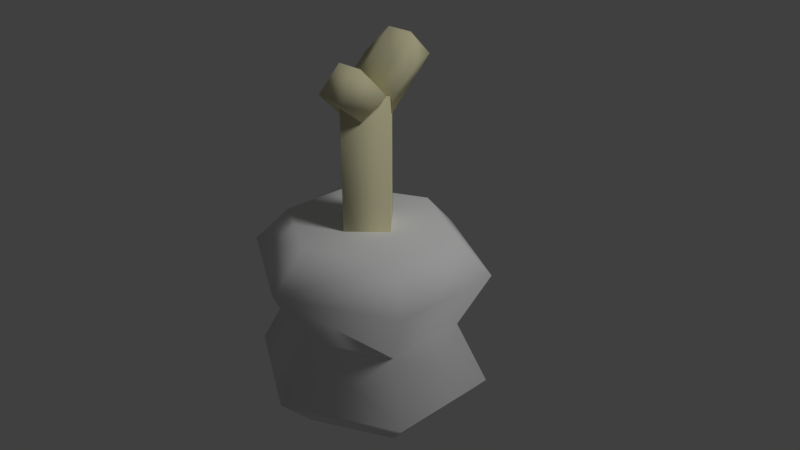 # Source: badlyRoasted.blend  (saved by Blender 2.79.0; exported with 4.5.12 LTS)
import bpy
from mathutils import Matrix  # noqa: F401  (used for matrix-valued properties, if any)

bpy.ops.wm.read_factory_settings(use_empty=True)
scene = bpy.context.scene
scene.name = 'Scene'

# ---- collections
col_collection_1 = bpy.data.collections.new('Collection 1'); scene.collection.children.link(col_collection_1)

# ---- materials (node trees are filled in below, after node groups)
mat_bone = bpy.data.materials.new('Bone')
mat_bone.alpha_threshold = 0.0
mat_bone.use_transparent_shadow = False
mat_bone.diffuse_color = (0.8, 0.7592, 0.4845, 1.0)
mat_bone.roughness = 0.5
mat_flesh = bpy.data.materials.new('Flesh')
mat_flesh.alpha_threshold = 0.0
mat_flesh.use_transparent_shadow = False
mat_flesh.roughness = 0.5

# ---- material node trees

# ---- world
world_world = bpy.data.worlds.new('World'); scene.world = world_world
world_world.color = (0.05088, 0.05088, 0.05088)
world_world.use_sun_shadow = False
world_world.sun_shadow_jitter_overblur = 0.0
world_world.cycles.sampling_method = 'MANUAL'

# ---- cameras
cam_camera = bpy.data.cameras.new('Camera')
cam_camera.clip_end = 100.0
cam_camera.lens = 35.0
cam_camera.sensor_width = 32.0
cam_camera.sensor_height = 18.0
cam_camera.ortho_scale = 7.314
cam_camera.dof.focus_distance = 0.0
cam_camera.dof.aperture_fstop = 128.0

# ---- lights
light_lamp = bpy.data.lights.new('Lamp', 'SUN')
light_lamp.transmission_factor = 0.0
light_lamp.cutoff_distance = 30.0
light_lamp.angle = 0.1993
light_lamp.energy = 1.0
light_lamp.shadow_buffer_clip_start = 1.001
light_lamp.shadow_soft_size = 0.1
light_lamp.shadow_cascade_max_distance = 1000.0

# ---- meshes
me_cylinder_001 = bpy.data.meshes.new('Cylinder.001')
me_cylinder_001.from_pydata([(-1.052, -0.5633, -0.8192), (-1.165e-07, -1.127, -0.8192), (1.052, -0.5633, -0.8192), (-1.052, 0.5633, -0.8192), (1.052, 0.5633, -0.8192), (-1.028e-08, 1.127, -0.8192), (4.47e-08, 1.049, -2.101), (0.0, 1.52, -1.608), (5.96e-08, 1.049, 0.463), (0.0, 1.52, -0.03011), (1.005, 0.5116, -2.101), (1.419, 0.7598, -1.608), (1.005, 0.5116, 0.463), (1.419, 0.7598, -0.03011), (1.005, -0.5116, -2.101), (1.419, -0.7598, -1.608), (1.005, -0.5116, 0.463), (1.419, -0.7598, -0.03011), (-7.451e-08, -1.049, -2.101), (-1.433e-07, -1.52, -1.608), (-4.47e-08, -1.049, 0.463), (-1.433e-07, -1.52, -0.03011), (-1.005, -0.5116, -2.101), (-1.419, -0.7598, -1.608), (-1.005, -0.5116, 0.463), (-1.419, -0.7598, -0.03011), (-1.005, 0.5116, -2.101), (-1.419, 0.7598, -1.608), (-1.005, 0.5116, 0.463), (-1.419, 0.7598, -0.03011), (-1.747e-08, 0.4137, -1.72), (-1.747e-08, 0.4137, 2.189), (0.4137, -1.633e-08, -1.72), (0.4137, -1.633e-08, 2.189), (-5.364e-08, -0.4137, -1.72), (-5.364e-08, -0.4137, 2.189), (-0.4137, 6.681e-09, -1.72), (-0.4137, 6.681e-09, 2.189), (-0.4079, -0.05229, -1.737), (0.0, -0.4097, -2.323), (0.0, -0.4097, -1.151), (0.0, -0.9957, -1.737), (0.4079, -0.05229, -1.737), (0.0, 0.1763, -1.737), (-0.4079, 0.05229, -1.737), (0.0, 0.4097, -2.323), (0.0, 0.4097, -1.151), (0.0, 0.9957, -1.737), (0.4079, 0.05229, -1.737), (0.0, -0.1763, -1.737), (-0.4079, -0.05229, 2.206), (0.4079, -0.05229, 2.206), (-0.4079, 0.05229, 2.206), (0.4079, 0.05229, 2.206), (-0.4079, 0.3474, 2.501), (0.4079, 0.3474, 2.501), (0.1879, -0.245, 2.522), (-0.1879, -0.245, 2.522), (0.1879, -0.245, 1.89), (-0.1879, -0.245, 1.89), (0.0, -0.1951, 1.834), (0.1879, -0.5611, 2.206), (-0.1879, -0.5611, 2.206), (-0.1879, 0.07101, 2.206), (0.1879, 0.07101, 2.206), (0.0, -0.0382, 1.991), (-0.1879, 0.245, 2.522), (0.1879, 0.245, 2.522), (-0.1879, 0.245, 1.89), (0.1879, 0.245, 1.89), (0.0, 0.1951, 1.834), (-0.1879, 0.5611, 2.206), (0.1879, 0.5611, 2.206), (0.1879, -0.07101, 2.206), (-0.1879, -0.07101, 2.206), (0.0, 0.0382, 1.991), (0.1879, 0.5401, 2.817), (-0.1879, 0.5401, 2.817), (0.1879, 0.8562, 2.501), (-0.1879, 0.8562, 2.501)], [], [(3, 29, 9, 5), (2, 17, 21, 1), (1, 21, 25, 0), (0, 25, 29, 3), (4, 13, 17, 2), (7, 5, 4, 11), (12, 8, 28, 24, 20, 16), (5, 9, 13, 4), (7, 11, 10, 6), (13, 9, 8, 12), (11, 15, 14, 10), (17, 13, 12, 16), (15, 19, 18, 14), (21, 17, 16, 20), (19, 23, 22, 18), (25, 21, 20, 24), (23, 27, 26, 22), (29, 25, 24, 28), (27, 7, 6, 26), (9, 29, 28, 8), (6, 10, 14, 18, 22, 26), (11, 4, 2, 15), (23, 0, 3, 27), (19, 1, 0, 23), (15, 2, 1, 19), (27, 3, 5, 7), (30, 31, 33, 32), (32, 33, 35, 34), (33, 31, 37, 35), (34, 35, 37, 36), (36, 37, 31, 30), (30, 32, 34, 36), (39, 41, 38), (41, 40, 38), (39, 38, 43), (40, 43, 38), (39, 42, 41), (40, 41, 42), (39, 43, 42), (40, 42, 43), (45, 44, 47), (47, 44, 46), (45, 49, 44), (46, 44, 49), (45, 47, 48), (46, 48, 47), (45, 48, 49), (46, 49, 48), (56, 61, 51), (60, 59, 50, 63, 65), (56, 51, 64), (58, 60, 65, 64, 51), (58, 51, 61), (62, 50, 59), (57, 50, 62), (52, 66, 77, 54), (66, 52, 74), (68, 70, 75, 74, 52), (69, 72, 53), (70, 69, 53, 73, 75), (67, 73, 53), (71, 68, 52), (67, 53, 55, 76), (71, 52, 54, 79), (76, 55, 78), (77, 79, 54), (53, 72, 78, 55), (58, 59, 60), (63, 64, 65), (68, 69, 70), (73, 74, 75), (58, 61, 62, 59), (57, 62, 61, 56), (63, 57, 56, 64), (68, 71, 72, 69), (67, 76, 77, 66), (73, 67, 66, 74), (76, 78, 79, 77), (71, 79, 78, 72), (57, 63, 50)])
me_cylinder_001.polygons.foreach_set('use_smooth', [True] * 80)
me_cylinder_001.polygons.foreach_set('material_index', [1, 1, 1, 1, 1, 1, 1, 1, 1, 1, 1, 1, 1, 1, 1, 1, 1, 1, 1, 1, 1, 1, 1, 1, 1, 1, 0, 0, 0, 0, 0, 0, 0, 0, 0, 0, 0, 0, 0, 0, 0, 0, 0, 0, 0, 0, 0, 0, 0, 0, 0, 0, 0, 0, 0, 0, 0, 0, 0, 0, 0, 0, 0, 0, 0, 0, 0, 0, 0, 0, 0, 0, 0, 0, 0, 0, 0, 0, 0, 0])
_uv = me_cylinder_001.uv_layers.new(name='UVMap')
_uv.uv.foreach_set('vector', [-0.319, 0.5005, -0.319, 0.7977, -0.6625, 0.7977, -0.6625, 0.5005, 0.681, 0.5005, 0.681, 0.7977, 0.3375, 0.7977, 0.3375, 0.5005, 0.3375, 0.5005, 0.3375, 0.7977, -0.006005, 0.7977, -0.006005, 0.5005, -0.006005, 0.5005, -0.006005, 0.7977, -0.319, 0.7977, -0.319, 0.5005, 0.994, 0.5005, 0.994, 0.7977, 0.681, 0.7977, 0.681, 0.5005, 1.338, 0.2034, 1.338, 0.5005, 0.994, 0.5005, 0.994, 0.2034, 0.75, 0.3781, 0.5, 0.25, 0.25, 0.3781, 0.25, 0.6219, 0.5, 0.75, 0.75, 0.6219, 1.338, 0.5005, 1.338, 0.7977, 0.994, 0.7977, 0.994, 0.5005, 1.338, 0.2034, 0.994, 0.2034, 0.9874, 0.01771, 1.338, 0.01771, 0.994, 0.7977, 1.338, 0.7977, 1.338, 0.9834, 0.9874, 0.9834, 0.994, 0.2034, 0.681, 0.2034, 0.6876, 0.01771, 0.9874, 0.01771, 0.681, 0.7977, 0.994, 0.7977, 0.9874, 0.9834, 0.6876, 0.9834, 0.681, 0.2034, 0.3375, 0.2034, 0.3375, 0.01771, 0.6876, 0.01771, 0.3375, 0.7977, 0.681, 0.7977, 0.6876, 0.9834, 0.3375, 0.9834, 0.3375, 0.2034, -0.006005, 0.2034, -0.01256, 0.01771, 0.3375, 0.01771, -0.006005, 0.7977, 0.3375, 0.7977, 0.3375, 0.9834, -0.01256, 0.9834, -0.006005, 0.2034, -0.319, 0.2034, -0.3124, 0.01771, -0.01256, 0.01771, -0.319, 0.7977, -0.006005, 0.7977, -0.01256, 0.9834, -0.3124, 0.9834, -0.319, 0.2034, -0.6625, 0.2034, -0.6625, 0.01771, -0.3124, 0.01771, -0.6625, 0.7977, -0.319, 0.7977, -0.3124, 0.9834, -0.6625, 0.9834, 0.5, 0.25, 0.75, 0.3781, 0.75, 0.6219, 0.5, 0.75, 0.25, 0.6219, 0.25, 0.3781, 0.994, 0.2034, 0.994, 0.5005, 0.681, 0.5005, 0.681, 0.2034, -0.006005, 0.2034, -0.006005, 0.5005, -0.319, 0.5005, -0.319, 0.2034, 0.3375, 0.2034, 0.3375, 0.5005, -0.006005, 0.5005, -0.006005, 0.2034, 0.681, 0.2034, 0.681, 0.5005, 0.3375, 0.5005, 0.3375, 0.2034, -0.319, 0.2034, -0.319, 0.5005, -0.6625, 0.5005, -0.6625, 0.2034, 0.0, 0.0, 0.0, 0.0, 0.0, 0.0, 0.0, 0.0, 0.0, 0.0, 0.0, 0.0, 0.0, 0.0, 0.0, 0.0, 0.0, 0.0, 0.0, 0.0, 0.0, 0.0, 0.0, 0.0, 0.0, 0.0, 0.0, 0.0, 0.0, 0.0, 0.0, 0.0, 0.0, 0.0, 0.0, 0.0, 0.0, 0.0, 0.0, 0.0, 0.0, 0.0, 0.0, 0.0, 0.0, 0.0, 0.0, 0.0, 0.0, 0.0, 0.0, 0.0, 0.0, 0.0, 0.0, 0.0, 0.0, 0.0, 0.0, 0.0, 0.0, 0.0, 0.0, 0.0, 0.0, 0.0, 0.0, 0.0, 0.0, 0.0, 0.0, 0.0, 0.0, 0.0, 0.0, 0.0, 0.0, 0.0, 0.0, 0.0, 0.0, 0.0, 0.0, 0.0, 0.0, 0.0, 0.0, 0.0, 0.0, 0.0, 0.0, 0.0, 0.0, 0.0, 0.0, 0.0, 0.0, 0.0, 0.0, 0.0, 0.0, 0.0, 0.0, 0.0, 0.0, 0.0, 0.0, 0.0, 0.0, 0.0, 0.0, 0.0, 0.0, 0.0, 0.0, 0.0, 0.0, 0.0, 0.0, 0.0, 0.0, 0.0, 0.0, 0.0, 0.0, 0.0, 0.0, 0.0, 0.0, 0.0, 0.0, 0.0, 0.0, 0.0, 0.0, 0.0, 0.0, 0.0, 0.0, 0.0, 0.0, 0.0, 0.0, 0.0, 0.0, 0.0, 0.0, 0.0, 0.0, 0.0, 0.0, 0.0, 0.0, 0.0, 0.0, 0.0, 0.0, 0.0, 0.0, 0.0, 0.0, 0.0, 0.0, 0.0, 0.0, 0.0, 0.0, 0.0, 0.0, 0.0, 0.0, 0.0, 0.0, 0.0, 0.0, 0.0, 0.0, 0.0, 0.0, 0.0, 0.0, 0.0, 0.0, 0.0, 0.0, 0.0, 0.0, 0.0, 0.0, 0.0, 0.0, 0.0, 0.0, 0.0, 0.0, 0.0, 0.0, 0.0, 0.0, 0.0, 0.0, 0.0, 0.0, 0.0, 0.0, 0.0, 0.0, 0.0, 0.0, 0.0, 0.0, 0.0, 0.0, 0.0, 0.0, 0.0, 0.0, 0.0, 0.0, 0.0, 0.0, 0.0, 0.0, 0.0, 0.0, 0.0, 0.0, 0.0, 0.0, 0.0, 0.0, 0.0, 0.0, 0.0, 0.0, 0.0, 0.0, 0.0, 0.0, 0.0, 0.0, 0.0, 0.0, 0.0, 0.0, 0.0, 0.0, 0.0, 0.0, 0.0, 0.0, 0.0, 0.0, 0.0, 0.0, 0.0, 0.0, 0.0, 0.0, 0.0, 0.0, 0.0, 0.0, 0.0, 0.0, 0.0, 0.0, 0.0, 0.0, 0.0, 0.0, 0.0, 0.0, 0.0, 0.0, 0.0, 0.0, 0.0, 0.0, 0.0, 0.0, 0.0, 0.0, 0.0, 0.0, 0.0, 0.0, 0.0, 0.0, 0.0, 0.0, 0.0, 0.0, 0.0, 0.0, 0.0, 0.0, 0.0, 0.0, 0.0, 0.0, 0.0, 0.0, 0.0, 0.0, 0.0, 0.0, 0.0, 0.0, 0.0, 0.0, 0.0, 0.0, 0.0, 0.0, 0.0, 0.0, 0.0, 0.0, 0.0, 0.0, 0.0, 0.0, 0.0, 0.0, 0.0, 0.0, 0.0, 0.0, 0.0, 0.0, 0.0, 0.0, 0.0, 0.0, 0.0, 0.0, 0.0, 0.0, 0.0, 0.0, 0.0, 0.0, 0.0, 0.0, 0.0, 0.0, 0.0, 0.0, 0.0, 0.0, 0.0, 0.0, 0.0, 0.0, 0.0, 0.0, 0.0, 0.0, 0.0, 0.0, 0.0, 0.0, 0.0, 0.0, 0.0, 0.0, 0.0, 0.0, 0.0, 0.0, 0.0, 0.0, 0.0, 0.0, 0.0])
me_cylinder_001.materials.append(mat_bone)
me_cylinder_001.materials.append(mat_flesh)
me_cylinder_001.use_remesh_preserve_volume = False
me_cylinder_001.use_remesh_preserve_attributes = False
me_cylinder_001.use_mirror_vertex_groups = False
me_cylinder_001.update()

# ---- objects
ob_meatchunk = bpy.data.objects.new('MeatChunk', me_cylinder_001)
ob_lamp = bpy.data.objects.new('Lamp', light_lamp)
ob_camera = bpy.data.objects.new('Camera', cam_camera)

# ---- transforms, parenting, visibility, modifiers, constraints
ob_meatchunk.location = (0.0, 0.0, 0.0)
ob_meatchunk.lineart.crease_threshold = 0.0
ob_lamp.location = (4.076, 1.005, 5.904)
ob_lamp.rotation_euler = (0.6503, 0.05522, 1.866)
ob_lamp.lock_rotations_4d = False
ob_lamp.empty_display_type = 'ARROWS'
ob_lamp.color = (0.0, 0.0, 0.0, 0.0)
ob_lamp.lineart.crease_threshold = 0.0
ob_camera.location = (7.481, -6.508, 5.344)
ob_camera.rotation_euler = (1.109, 0.0, 0.8149)
ob_camera.lock_rotations_4d = False
ob_camera.empty_display_type = 'ARROWS'
ob_camera.color = (0.0, 0.0, 0.0, 0.0)
ob_camera.display_type = 'WIRE'
ob_camera.lineart.crease_threshold = 0.0

# ---- collection membership
col_collection_1.objects.link(ob_meatchunk)
col_collection_1.objects.link(ob_lamp)
col_collection_1.objects.link(ob_camera)

# ---- scene / render settings (as saved in the file)
scene.camera = ob_camera
scene.frame_start = 1; scene.frame_end = 250; scene.frame_set(1)
scene.render.engine = 'BLENDER_EEVEE_NEXT'
scene.render.resolution_percentage = 50
scene.render.dither_intensity = 0.0
scene.cycles.use_denoising = False
scene.cycles.samples = 128
scene.cycles.sampling_pattern = 'TABULATED_SOBOL'
scene.cycles.use_adaptive_sampling = False
scene.cycles.use_light_tree = False
scene.cycles.blur_glossy = 0.0
scene.cycles.sample_clamp_indirect = 0.0
scene.view_settings.view_transform = 'Standard'
bpy.context.view_layer.update()
